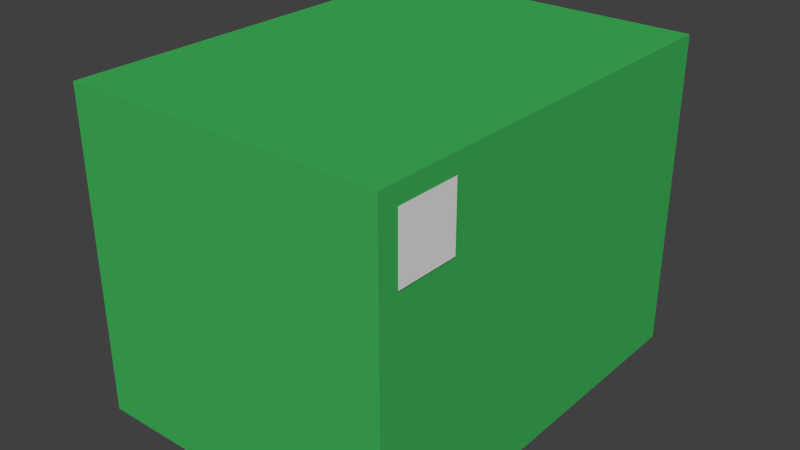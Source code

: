 # Source: StateGRUEN_Highlight.blend  (saved by Blender 2.70.5; exported with 4.5.12 LTS)
import bpy
from mathutils import Matrix  # noqa: F401  (used for matrix-valued properties, if any)

bpy.ops.wm.read_factory_settings(use_empty=True)
scene = bpy.context.scene
scene.name = 'Scene'

# ---- collections
col_collection_1 = bpy.data.collections.new('Collection 1'); scene.collection.children.link(col_collection_1)

# ---- materials (node trees are filled in below, after node groups)
mat_material_001 = bpy.data.materials.new('Material.001')
mat_material_001.alpha_threshold = 0.0
mat_material_001.use_transparent_shadow = False
mat_material_001.roughness = 0.5
mat_material_001.line_color = (0.0, 0.0, 0.0, 1.0)
mat_material = bpy.data.materials.new('Material')
mat_material.alpha_threshold = 0.0
mat_material.use_transparent_shadow = False
mat_material.diffuse_color = (0.05, 0.45, 0.1, 1.0)
mat_material.roughness = 0.5
mat_material.line_color = (0.0, 0.0, 0.0, 1.0)

# ---- material node trees

# ---- world
world_world = bpy.data.worlds.new('World'); scene.world = world_world
world_world.color = (0.05088, 0.05088, 0.05088)
world_world.use_sun_shadow = False
world_world.sun_shadow_jitter_overblur = 0.0
world_world.cycles.sampling_method = 'MANUAL'
world_world.cycles.sample_map_resolution = 256

# ---- meshes
me_plane = bpy.data.meshes.new('Plane')
me_plane.from_pydata([(-1.0, -1.0, 0.0), (1.0, -1.0, 0.0), (-1.0, 1.0, 0.0), (1.0, 1.0, 0.0)], [], [(0, 1, 3, 2)])
_uv = me_plane.uv_layers.new(name='UVMap')
_uv.uv.foreach_set('vector', [0.0001001, 9.998e-05, 0.9999, 0.0001, 0.9999, 0.9999, 9.998e-05, 0.9999])
me_plane.materials.append(mat_material_001)
me_plane.use_remesh_preserve_volume = False
me_plane.use_remesh_preserve_attributes = False
me_plane.use_mirror_vertex_groups = False
me_plane.update()
me_cube = bpy.data.meshes.new('Cube')
me_cube.from_pydata([(1.0, 1.0, -1.0), (1.0, -1.0, -1.0), (-1.0, -1.0, -1.0), (-1.0, 1.0, -1.0), (1.0, 1.0, 1.0), (1.0, -1.0, 1.0), (-1.0, -1.0, 1.0), (-1.0, 1.0, 1.0)], [], [(0, 1, 2, 3), (4, 7, 6, 5), (0, 4, 5, 1), (1, 5, 6, 2), (2, 6, 7, 3), (4, 0, 3, 7)])
me_cube.materials.append(mat_material)
me_cube.use_remesh_preserve_volume = False
me_cube.use_remesh_preserve_attributes = False
me_cube.use_mirror_vertex_groups = False
me_cube.update()

# ---- objects
ob_plane = bpy.data.objects.new('Plane', me_plane)
ob_cube = bpy.data.objects.new('Cube', me_cube)

# ---- transforms, parenting, visibility, modifiers, constraints
ob_plane.location = (0.7564, -0.7636, 0.52)
ob_plane.rotation_euler = (1.571, 8.782e-07, -1.571)
ob_plane.scale = (0.15, 0.15, 0.15)
ob_plane.lineart.crease_threshold = 0.0
ob_cube.location = (0.0, 0.0, 0.0)
ob_cube.scale = (0.75, 1.0, 0.75)
ob_cube.lock_rotations_4d = False
ob_cube.empty_display_type = 'ARROWS'
ob_cube.lineart.crease_threshold = 0.0

# ---- collection membership
col_collection_1.objects.link(ob_plane)
col_collection_1.objects.link(ob_cube)

# ---- scene / render settings (as saved in the file)
scene.frame_start = 1; scene.frame_end = 250; scene.frame_set(1)
scene.render.engine = 'BLENDER_EEVEE_NEXT'
scene.render.resolution_percentage = 50
scene.render.dither_intensity = 0.0
scene.cycles.use_denoising = False
scene.cycles.samples = 10
scene.cycles.sampling_pattern = 'TABULATED_SOBOL'
scene.cycles.light_sampling_threshold = 0.0
scene.cycles.use_adaptive_sampling = False
scene.cycles.use_light_tree = False
scene.cycles.blur_glossy = 0.0
scene.cycles.volume_bounces = 1
scene.cycles.pixel_filter_type = 'GAUSSIAN'
scene.cycles.sample_clamp_indirect = 0.0
scene.view_settings.view_transform = 'Standard'
bpy.context.view_layer.update()

# ---- added for rendering (the .blend has no active camera and no usable light): camera, sun
cam_auto = bpy.data.cameras.new('AutoCamera')
cam_auto.lens = 50.0
cam_auto.sensor_width = 36.0
cam_auto.clip_end = 1000.0
ob_auto_camera = bpy.data.objects.new('AutoCamera', cam_auto)
scene.collection.objects.link(ob_auto_camera)
ob_auto_camera.location = (2.70369, -3.24061, 2.16041)
ob_auto_camera.rotation_euler = (1.09748, -7.21219e-08, 0.694738)
scene.camera = ob_auto_camera
light_auto_sun = bpy.data.lights.new('AutoSun', 'SUN')
light_auto_sun.energy = 3.0
light_auto_sun.angle = 0.0523599
ob_auto_sun = bpy.data.objects.new('AutoSun', light_auto_sun)
scene.collection.objects.link(ob_auto_sun)
ob_auto_sun.rotation_euler = (0.872665, 0.174533, 0.523599)
bpy.context.view_layer.update()
